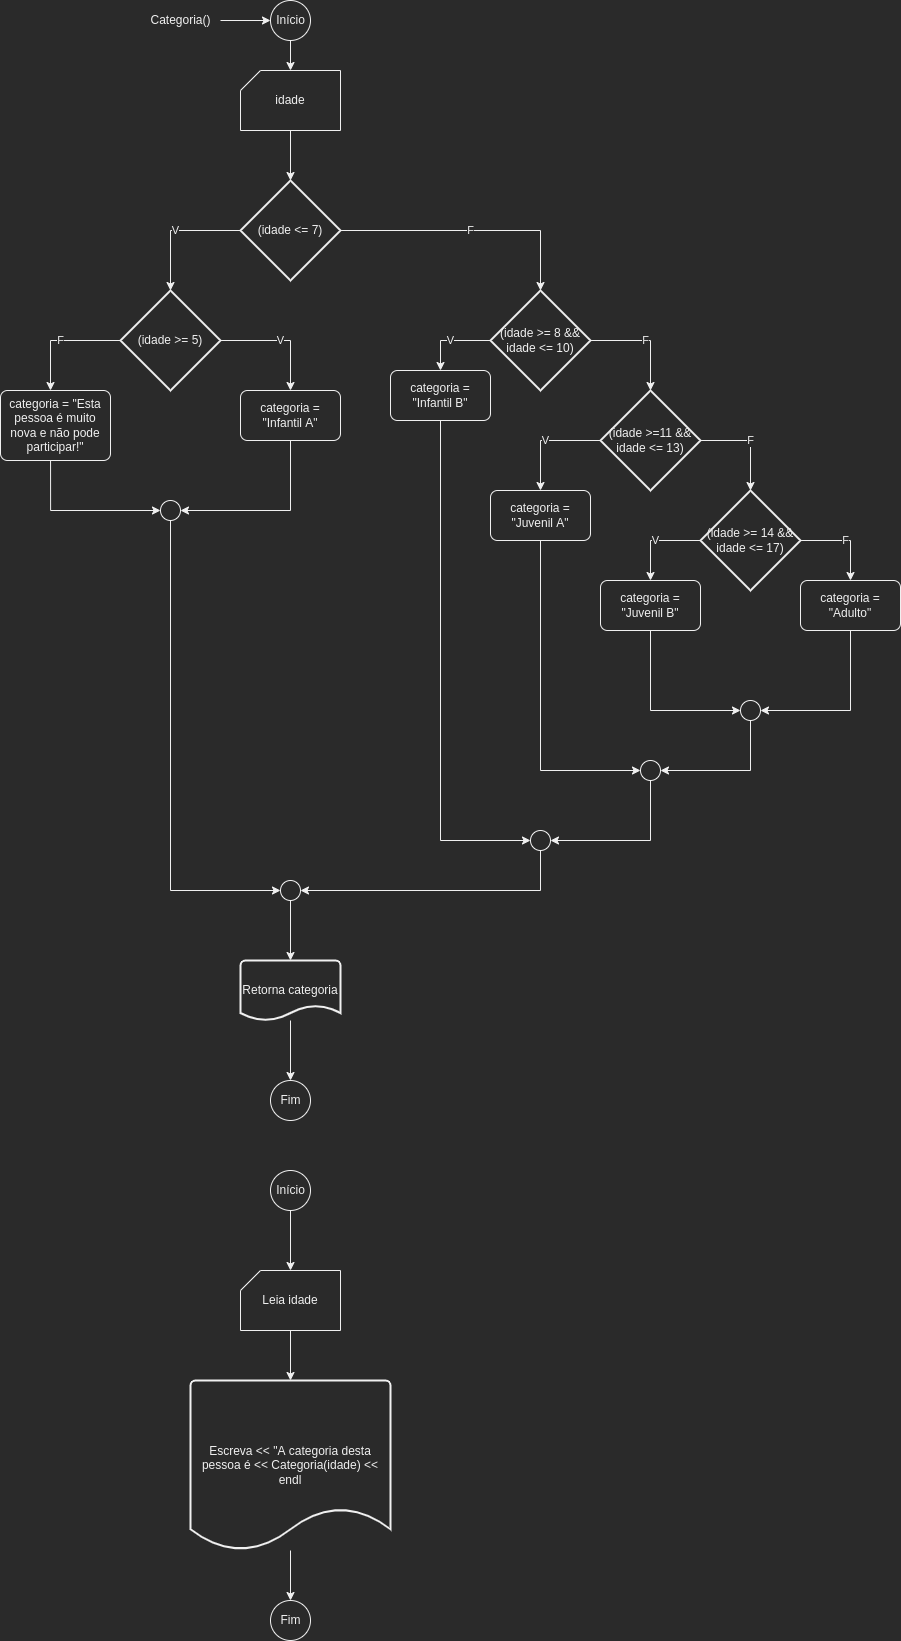

The diagram above was exported from draw.io. Its source (the exported page's mxGraphModel, read from the mxfile embedded in the PNG):
<mxGraphModel dx="1412" dy="863" grid="1" gridSize="10" guides="1" tooltips="1" connect="1" arrows="1" fold="1" page="1" pageScale="1" pageWidth="827" pageHeight="1169" math="0" shadow="0">
  <root>
    <mxCell id="0" />
    <mxCell id="1" parent="0" />
    <mxCell id="eZUKkIsBPrtibgIEEAxO-5" value="" style="edgeStyle=orthogonalEdgeStyle;rounded=0;orthogonalLoop=1;jettySize=auto;html=1;" parent="1" source="eZUKkIsBPrtibgIEEAxO-1" target="eZUKkIsBPrtibgIEEAxO-4" edge="1">
      <mxGeometry relative="1" as="geometry" />
    </mxCell>
    <mxCell id="eZUKkIsBPrtibgIEEAxO-1" value="Início" style="verticalLabelPosition=middle;verticalAlign=middle;html=1;shape=mxgraph.flowchart.on-page_reference;labelPosition=center;align=center;" parent="1" vertex="1">
      <mxGeometry x="380" y="10" width="40" height="40" as="geometry" />
    </mxCell>
    <mxCell id="eZUKkIsBPrtibgIEEAxO-3" value="" style="edgeStyle=orthogonalEdgeStyle;rounded=0;orthogonalLoop=1;jettySize=auto;html=1;" parent="1" source="eZUKkIsBPrtibgIEEAxO-2" target="eZUKkIsBPrtibgIEEAxO-1" edge="1">
      <mxGeometry relative="1" as="geometry" />
    </mxCell>
    <mxCell id="eZUKkIsBPrtibgIEEAxO-2" value="Categoria()" style="text;html=1;align=center;verticalAlign=middle;resizable=0;points=[];autosize=1;strokeColor=none;fillColor=none;" parent="1" vertex="1">
      <mxGeometry x="250" y="20" width="80" height="20" as="geometry" />
    </mxCell>
    <mxCell id="eZUKkIsBPrtibgIEEAxO-7" value="" style="edgeStyle=orthogonalEdgeStyle;rounded=0;orthogonalLoop=1;jettySize=auto;html=1;" parent="1" source="eZUKkIsBPrtibgIEEAxO-4" target="eZUKkIsBPrtibgIEEAxO-6" edge="1">
      <mxGeometry relative="1" as="geometry" />
    </mxCell>
    <mxCell id="eZUKkIsBPrtibgIEEAxO-4" value="idade" style="verticalLabelPosition=middle;verticalAlign=middle;html=1;shape=card;whiteSpace=wrap;size=20;arcSize=12;labelPosition=center;align=center;" parent="1" vertex="1">
      <mxGeometry x="350" y="80" width="100" height="60" as="geometry" />
    </mxCell>
    <mxCell id="eZUKkIsBPrtibgIEEAxO-9" value="V" style="edgeStyle=orthogonalEdgeStyle;rounded=0;orthogonalLoop=1;jettySize=auto;html=1;entryX=0.5;entryY=0;entryDx=0;entryDy=0;entryPerimeter=0;" parent="1" source="eZUKkIsBPrtibgIEEAxO-6" target="eZUKkIsBPrtibgIEEAxO-8" edge="1">
      <mxGeometry relative="1" as="geometry" />
    </mxCell>
    <mxCell id="eZUKkIsBPrtibgIEEAxO-18" value="F" style="edgeStyle=orthogonalEdgeStyle;rounded=0;orthogonalLoop=1;jettySize=auto;html=1;entryX=0.5;entryY=0;entryDx=0;entryDy=0;entryPerimeter=0;" parent="1" source="eZUKkIsBPrtibgIEEAxO-6" target="eZUKkIsBPrtibgIEEAxO-17" edge="1">
      <mxGeometry relative="1" as="geometry" />
    </mxCell>
    <mxCell id="eZUKkIsBPrtibgIEEAxO-6" value="(idade &amp;lt;= 7)" style="strokeWidth=2;html=1;shape=mxgraph.flowchart.decision;whiteSpace=wrap;" parent="1" vertex="1">
      <mxGeometry x="350" y="190" width="100" height="100" as="geometry" />
    </mxCell>
    <mxCell id="eZUKkIsBPrtibgIEEAxO-11" value="V" style="edgeStyle=orthogonalEdgeStyle;rounded=0;orthogonalLoop=1;jettySize=auto;html=1;entryX=0.5;entryY=0;entryDx=0;entryDy=0;" parent="1" source="eZUKkIsBPrtibgIEEAxO-8" target="_1LxbqsHd5Jw-LwgzeVS-1" edge="1">
      <mxGeometry relative="1" as="geometry">
        <mxPoint x="400" y="380" as="targetPoint" />
      </mxGeometry>
    </mxCell>
    <mxCell id="eZUKkIsBPrtibgIEEAxO-13" value="F" style="edgeStyle=orthogonalEdgeStyle;rounded=0;orthogonalLoop=1;jettySize=auto;html=1;entryX=0.5;entryY=0;entryDx=0;entryDy=0;entryPerimeter=0;" parent="1" source="eZUKkIsBPrtibgIEEAxO-8" edge="1">
      <mxGeometry relative="1" as="geometry">
        <Array as="points">
          <mxPoint x="160" y="350" />
        </Array>
        <mxPoint x="160" y="400" as="targetPoint" />
      </mxGeometry>
    </mxCell>
    <mxCell id="eZUKkIsBPrtibgIEEAxO-8" value="(idade &amp;gt;= 5)" style="strokeWidth=2;html=1;shape=mxgraph.flowchart.decision;whiteSpace=wrap;" parent="1" vertex="1">
      <mxGeometry x="230" y="300" width="100" height="100" as="geometry" />
    </mxCell>
    <mxCell id="eZUKkIsBPrtibgIEEAxO-16" style="edgeStyle=orthogonalEdgeStyle;rounded=0;orthogonalLoop=1;jettySize=auto;html=1;entryX=1;entryY=0.5;entryDx=0;entryDy=0;entryPerimeter=0;" parent="1" target="eZUKkIsBPrtibgIEEAxO-14" edge="1">
      <mxGeometry relative="1" as="geometry">
        <Array as="points">
          <mxPoint x="400" y="520" />
        </Array>
        <mxPoint x="400" y="440" as="sourcePoint" />
      </mxGeometry>
    </mxCell>
    <mxCell id="eZUKkIsBPrtibgIEEAxO-15" style="edgeStyle=orthogonalEdgeStyle;rounded=0;orthogonalLoop=1;jettySize=auto;html=1;entryX=0;entryY=0.5;entryDx=0;entryDy=0;entryPerimeter=0;exitX=0.455;exitY=1;exitDx=0;exitDy=0;exitPerimeter=0;" parent="1" source="_1LxbqsHd5Jw-LwgzeVS-2" target="eZUKkIsBPrtibgIEEAxO-14" edge="1">
      <mxGeometry relative="1" as="geometry">
        <Array as="points">
          <mxPoint x="160" y="520" />
        </Array>
        <mxPoint x="160" y="480" as="sourcePoint" />
      </mxGeometry>
    </mxCell>
    <mxCell id="eZUKkIsBPrtibgIEEAxO-46" style="edgeStyle=orthogonalEdgeStyle;rounded=0;orthogonalLoop=1;jettySize=auto;html=1;entryX=0;entryY=0.5;entryDx=0;entryDy=0;entryPerimeter=0;" parent="1" source="eZUKkIsBPrtibgIEEAxO-14" target="eZUKkIsBPrtibgIEEAxO-44" edge="1">
      <mxGeometry relative="1" as="geometry">
        <Array as="points">
          <mxPoint x="280" y="900" />
        </Array>
      </mxGeometry>
    </mxCell>
    <mxCell id="eZUKkIsBPrtibgIEEAxO-14" value="" style="verticalLabelPosition=bottom;verticalAlign=top;html=1;shape=mxgraph.flowchart.on-page_reference;" parent="1" vertex="1">
      <mxGeometry x="270" y="510" width="20" height="20" as="geometry" />
    </mxCell>
    <mxCell id="eZUKkIsBPrtibgIEEAxO-23" value="V" style="edgeStyle=orthogonalEdgeStyle;rounded=0;orthogonalLoop=1;jettySize=auto;html=1;entryX=0.5;entryY=0;entryDx=0;entryDy=0;entryPerimeter=0;" parent="1" source="eZUKkIsBPrtibgIEEAxO-17" edge="1">
      <mxGeometry relative="1" as="geometry">
        <Array as="points">
          <mxPoint x="550" y="350" />
        </Array>
        <mxPoint x="550" y="380" as="targetPoint" />
      </mxGeometry>
    </mxCell>
    <mxCell id="eZUKkIsBPrtibgIEEAxO-25" value="F" style="edgeStyle=orthogonalEdgeStyle;rounded=0;orthogonalLoop=1;jettySize=auto;html=1;entryX=0.5;entryY=0;entryDx=0;entryDy=0;entryPerimeter=0;" parent="1" source="eZUKkIsBPrtibgIEEAxO-17" target="eZUKkIsBPrtibgIEEAxO-24" edge="1">
      <mxGeometry relative="1" as="geometry" />
    </mxCell>
    <mxCell id="eZUKkIsBPrtibgIEEAxO-17" value="(idade &amp;gt;= 8 &amp;amp;&amp;amp; idade &amp;lt;= 10)" style="strokeWidth=2;html=1;shape=mxgraph.flowchart.decision;whiteSpace=wrap;" parent="1" vertex="1">
      <mxGeometry x="600" y="300" width="100" height="100" as="geometry" />
    </mxCell>
    <mxCell id="eZUKkIsBPrtibgIEEAxO-43" style="edgeStyle=orthogonalEdgeStyle;rounded=0;orthogonalLoop=1;jettySize=auto;html=1;entryX=0;entryY=0.5;entryDx=0;entryDy=0;entryPerimeter=0;exitX=0.5;exitY=1;exitDx=0;exitDy=0;" parent="1" source="_1LxbqsHd5Jw-LwgzeVS-3" target="eZUKkIsBPrtibgIEEAxO-41" edge="1">
      <mxGeometry relative="1" as="geometry">
        <Array as="points">
          <mxPoint x="550" y="850" />
        </Array>
        <mxPoint x="550" y="440" as="sourcePoint" />
      </mxGeometry>
    </mxCell>
    <mxCell id="eZUKkIsBPrtibgIEEAxO-29" value="F" style="edgeStyle=orthogonalEdgeStyle;rounded=0;orthogonalLoop=1;jettySize=auto;html=1;entryX=0.5;entryY=0;entryDx=0;entryDy=0;entryPerimeter=0;" parent="1" source="eZUKkIsBPrtibgIEEAxO-24" target="eZUKkIsBPrtibgIEEAxO-27" edge="1">
      <mxGeometry relative="1" as="geometry">
        <Array as="points">
          <mxPoint x="860" y="450" />
        </Array>
      </mxGeometry>
    </mxCell>
    <mxCell id="eZUKkIsBPrtibgIEEAxO-30" value="V" style="edgeStyle=orthogonalEdgeStyle;rounded=0;orthogonalLoop=1;jettySize=auto;html=1;entryX=0.5;entryY=0;entryDx=0;entryDy=0;" parent="1" source="eZUKkIsBPrtibgIEEAxO-24" target="_1LxbqsHd5Jw-LwgzeVS-4" edge="1">
      <mxGeometry relative="1" as="geometry">
        <mxPoint x="650" y="490" as="targetPoint" />
      </mxGeometry>
    </mxCell>
    <mxCell id="eZUKkIsBPrtibgIEEAxO-24" value="(idade &amp;gt;=11 &amp;amp;&amp;amp; idade &amp;lt;= 13)" style="strokeWidth=2;html=1;shape=mxgraph.flowchart.decision;whiteSpace=wrap;" parent="1" vertex="1">
      <mxGeometry x="710" y="400" width="100" height="100" as="geometry" />
    </mxCell>
    <mxCell id="eZUKkIsBPrtibgIEEAxO-40" style="edgeStyle=orthogonalEdgeStyle;rounded=0;orthogonalLoop=1;jettySize=auto;html=1;entryX=0;entryY=0.5;entryDx=0;entryDy=0;entryPerimeter=0;" parent="1" target="eZUKkIsBPrtibgIEEAxO-38" edge="1">
      <mxGeometry relative="1" as="geometry">
        <Array as="points">
          <mxPoint x="650" y="780" />
        </Array>
        <mxPoint x="650" y="550" as="sourcePoint" />
      </mxGeometry>
    </mxCell>
    <mxCell id="eZUKkIsBPrtibgIEEAxO-31" value="V" style="edgeStyle=orthogonalEdgeStyle;rounded=0;orthogonalLoop=1;jettySize=auto;html=1;entryX=0.5;entryY=0;entryDx=0;entryDy=0;entryPerimeter=0;" parent="1" source="eZUKkIsBPrtibgIEEAxO-27" edge="1">
      <mxGeometry relative="1" as="geometry">
        <Array as="points">
          <mxPoint x="760" y="550" />
        </Array>
        <mxPoint x="760" y="590" as="targetPoint" />
      </mxGeometry>
    </mxCell>
    <mxCell id="eZUKkIsBPrtibgIEEAxO-33" value="F" style="edgeStyle=orthogonalEdgeStyle;rounded=0;orthogonalLoop=1;jettySize=auto;html=1;entryX=0.5;entryY=0;entryDx=0;entryDy=0;entryPerimeter=0;" parent="1" source="eZUKkIsBPrtibgIEEAxO-27" edge="1">
      <mxGeometry relative="1" as="geometry">
        <Array as="points">
          <mxPoint x="960" y="550" />
        </Array>
        <mxPoint x="960" y="590" as="targetPoint" />
      </mxGeometry>
    </mxCell>
    <mxCell id="eZUKkIsBPrtibgIEEAxO-27" value="(idade &amp;gt;= 14 &amp;amp;&amp;amp; idade &amp;lt;= 17)" style="strokeWidth=2;html=1;shape=mxgraph.flowchart.decision;whiteSpace=wrap;" parent="1" vertex="1">
      <mxGeometry x="810" y="500" width="100" height="100" as="geometry" />
    </mxCell>
    <mxCell id="eZUKkIsBPrtibgIEEAxO-36" style="edgeStyle=orthogonalEdgeStyle;rounded=0;orthogonalLoop=1;jettySize=auto;html=1;entryX=0;entryY=0.5;entryDx=0;entryDy=0;entryPerimeter=0;exitX=0.5;exitY=1;exitDx=0;exitDy=0;" parent="1" source="_1LxbqsHd5Jw-LwgzeVS-5" target="eZUKkIsBPrtibgIEEAxO-35" edge="1">
      <mxGeometry relative="1" as="geometry">
        <Array as="points">
          <mxPoint x="760" y="720" />
        </Array>
        <mxPoint x="760" y="650" as="sourcePoint" />
      </mxGeometry>
    </mxCell>
    <mxCell id="eZUKkIsBPrtibgIEEAxO-37" style="edgeStyle=orthogonalEdgeStyle;rounded=0;orthogonalLoop=1;jettySize=auto;html=1;entryX=1;entryY=0.5;entryDx=0;entryDy=0;entryPerimeter=0;exitX=0.5;exitY=1;exitDx=0;exitDy=0;" parent="1" source="_1LxbqsHd5Jw-LwgzeVS-6" target="eZUKkIsBPrtibgIEEAxO-35" edge="1">
      <mxGeometry relative="1" as="geometry">
        <Array as="points">
          <mxPoint x="960" y="720" />
        </Array>
        <mxPoint x="960" y="650" as="sourcePoint" />
      </mxGeometry>
    </mxCell>
    <mxCell id="eZUKkIsBPrtibgIEEAxO-39" style="edgeStyle=orthogonalEdgeStyle;rounded=0;orthogonalLoop=1;jettySize=auto;html=1;entryX=1;entryY=0.5;entryDx=0;entryDy=0;entryPerimeter=0;" parent="1" source="eZUKkIsBPrtibgIEEAxO-35" target="eZUKkIsBPrtibgIEEAxO-38" edge="1">
      <mxGeometry relative="1" as="geometry">
        <Array as="points">
          <mxPoint x="860" y="780" />
        </Array>
      </mxGeometry>
    </mxCell>
    <mxCell id="eZUKkIsBPrtibgIEEAxO-35" value="" style="verticalLabelPosition=bottom;verticalAlign=top;html=1;shape=mxgraph.flowchart.on-page_reference;" parent="1" vertex="1">
      <mxGeometry x="850" y="710" width="20" height="20" as="geometry" />
    </mxCell>
    <mxCell id="eZUKkIsBPrtibgIEEAxO-42" style="edgeStyle=orthogonalEdgeStyle;rounded=0;orthogonalLoop=1;jettySize=auto;html=1;entryX=1;entryY=0.5;entryDx=0;entryDy=0;entryPerimeter=0;" parent="1" source="eZUKkIsBPrtibgIEEAxO-38" target="eZUKkIsBPrtibgIEEAxO-41" edge="1">
      <mxGeometry relative="1" as="geometry">
        <Array as="points">
          <mxPoint x="760" y="850" />
        </Array>
      </mxGeometry>
    </mxCell>
    <mxCell id="eZUKkIsBPrtibgIEEAxO-38" value="" style="verticalLabelPosition=bottom;verticalAlign=top;html=1;shape=mxgraph.flowchart.on-page_reference;" parent="1" vertex="1">
      <mxGeometry x="750" y="770" width="20" height="20" as="geometry" />
    </mxCell>
    <mxCell id="eZUKkIsBPrtibgIEEAxO-45" style="edgeStyle=orthogonalEdgeStyle;rounded=0;orthogonalLoop=1;jettySize=auto;html=1;entryX=1;entryY=0.5;entryDx=0;entryDy=0;entryPerimeter=0;" parent="1" source="eZUKkIsBPrtibgIEEAxO-41" target="eZUKkIsBPrtibgIEEAxO-44" edge="1">
      <mxGeometry relative="1" as="geometry">
        <Array as="points">
          <mxPoint x="650" y="900" />
        </Array>
      </mxGeometry>
    </mxCell>
    <mxCell id="eZUKkIsBPrtibgIEEAxO-41" value="" style="verticalLabelPosition=bottom;verticalAlign=top;html=1;shape=mxgraph.flowchart.on-page_reference;" parent="1" vertex="1">
      <mxGeometry x="640" y="840" width="20" height="20" as="geometry" />
    </mxCell>
    <mxCell id="_1LxbqsHd5Jw-LwgzeVS-8" value="" style="edgeStyle=orthogonalEdgeStyle;rounded=0;orthogonalLoop=1;jettySize=auto;html=1;" edge="1" parent="1" source="eZUKkIsBPrtibgIEEAxO-44" target="_1LxbqsHd5Jw-LwgzeVS-7">
      <mxGeometry relative="1" as="geometry" />
    </mxCell>
    <mxCell id="eZUKkIsBPrtibgIEEAxO-44" value="" style="verticalLabelPosition=bottom;verticalAlign=top;html=1;shape=mxgraph.flowchart.on-page_reference;" parent="1" vertex="1">
      <mxGeometry x="390" y="890" width="20" height="20" as="geometry" />
    </mxCell>
    <mxCell id="eZUKkIsBPrtibgIEEAxO-47" value="Fim" style="verticalLabelPosition=middle;verticalAlign=middle;html=1;shape=mxgraph.flowchart.on-page_reference;labelPosition=center;align=center;" parent="1" vertex="1">
      <mxGeometry x="380" y="1090" width="40" height="40" as="geometry" />
    </mxCell>
    <mxCell id="eZUKkIsBPrtibgIEEAxO-51" value="" style="edgeStyle=orthogonalEdgeStyle;rounded=0;orthogonalLoop=1;jettySize=auto;html=1;" parent="1" source="eZUKkIsBPrtibgIEEAxO-49" target="eZUKkIsBPrtibgIEEAxO-50" edge="1">
      <mxGeometry relative="1" as="geometry" />
    </mxCell>
    <mxCell id="eZUKkIsBPrtibgIEEAxO-49" value="Início" style="verticalLabelPosition=middle;verticalAlign=middle;html=1;shape=mxgraph.flowchart.on-page_reference;labelPosition=center;align=center;" parent="1" vertex="1">
      <mxGeometry x="380" y="1180" width="40" height="40" as="geometry" />
    </mxCell>
    <mxCell id="eZUKkIsBPrtibgIEEAxO-53" value="" style="edgeStyle=orthogonalEdgeStyle;rounded=0;orthogonalLoop=1;jettySize=auto;html=1;" parent="1" source="eZUKkIsBPrtibgIEEAxO-50" target="eZUKkIsBPrtibgIEEAxO-52" edge="1">
      <mxGeometry relative="1" as="geometry" />
    </mxCell>
    <mxCell id="eZUKkIsBPrtibgIEEAxO-50" value="Leia idade" style="verticalLabelPosition=middle;verticalAlign=middle;html=1;shape=card;whiteSpace=wrap;size=20;arcSize=12;labelPosition=center;align=center;" parent="1" vertex="1">
      <mxGeometry x="350" y="1280" width="100" height="60" as="geometry" />
    </mxCell>
    <mxCell id="eZUKkIsBPrtibgIEEAxO-55" value="" style="edgeStyle=orthogonalEdgeStyle;rounded=0;orthogonalLoop=1;jettySize=auto;html=1;" parent="1" source="eZUKkIsBPrtibgIEEAxO-52" target="eZUKkIsBPrtibgIEEAxO-54" edge="1">
      <mxGeometry relative="1" as="geometry" />
    </mxCell>
    <mxCell id="eZUKkIsBPrtibgIEEAxO-52" value="Escreva &amp;lt;&amp;lt; &quot;A categoria desta pessoa é &amp;lt;&amp;lt; Categoria(idade) &amp;lt;&amp;lt; endl" style="strokeWidth=2;html=1;shape=mxgraph.flowchart.document2;whiteSpace=wrap;size=0.25;" parent="1" vertex="1">
      <mxGeometry x="300" y="1390" width="200" height="170" as="geometry" />
    </mxCell>
    <mxCell id="eZUKkIsBPrtibgIEEAxO-54" value="Fim" style="verticalLabelPosition=middle;verticalAlign=middle;html=1;shape=mxgraph.flowchart.on-page_reference;labelPosition=center;align=center;" parent="1" vertex="1">
      <mxGeometry x="380" y="1610" width="40" height="40" as="geometry" />
    </mxCell>
    <mxCell id="_1LxbqsHd5Jw-LwgzeVS-1" value="&lt;span style=&quot;&quot;&gt;categoria = &quot;Infantil A&quot;&lt;/span&gt;" style="rounded=1;whiteSpace=wrap;html=1;absoluteArcSize=1;arcSize=14;strokeWidth=1;" vertex="1" parent="1">
      <mxGeometry x="350" y="400" width="100" height="50" as="geometry" />
    </mxCell>
    <mxCell id="_1LxbqsHd5Jw-LwgzeVS-2" value="categoria = &quot;Esta pessoa é muito nova e não pode participar!&quot;" style="rounded=1;whiteSpace=wrap;html=1;absoluteArcSize=1;arcSize=14;strokeWidth=1;" vertex="1" parent="1">
      <mxGeometry x="110" y="400" width="110" height="70" as="geometry" />
    </mxCell>
    <mxCell id="_1LxbqsHd5Jw-LwgzeVS-3" value="&lt;span style=&quot;&quot;&gt;categoria = &quot;Infantil B&quot;&lt;/span&gt;" style="rounded=1;whiteSpace=wrap;html=1;absoluteArcSize=1;arcSize=14;strokeWidth=1;" vertex="1" parent="1">
      <mxGeometry x="500" y="380" width="100" height="50" as="geometry" />
    </mxCell>
    <mxCell id="_1LxbqsHd5Jw-LwgzeVS-4" value="&lt;span style=&quot;&quot;&gt;categoria = &quot;Juvenil A&quot;&lt;/span&gt;" style="rounded=1;whiteSpace=wrap;html=1;absoluteArcSize=1;arcSize=14;strokeWidth=1;" vertex="1" parent="1">
      <mxGeometry x="600" y="500" width="100" height="50" as="geometry" />
    </mxCell>
    <mxCell id="_1LxbqsHd5Jw-LwgzeVS-5" value="&lt;span style=&quot;&quot;&gt;categoria = &quot;Juvenil B&quot;&lt;/span&gt;" style="rounded=1;whiteSpace=wrap;html=1;absoluteArcSize=1;arcSize=14;strokeWidth=1;" vertex="1" parent="1">
      <mxGeometry x="710" y="590" width="100" height="50" as="geometry" />
    </mxCell>
    <mxCell id="_1LxbqsHd5Jw-LwgzeVS-6" value="&lt;span style=&quot;&quot;&gt;categoria = &quot;Adulto&quot;&lt;/span&gt;" style="rounded=1;whiteSpace=wrap;html=1;absoluteArcSize=1;arcSize=14;strokeWidth=1;" vertex="1" parent="1">
      <mxGeometry x="910" y="590" width="100" height="50" as="geometry" />
    </mxCell>
    <mxCell id="_1LxbqsHd5Jw-LwgzeVS-9" value="" style="edgeStyle=orthogonalEdgeStyle;rounded=0;orthogonalLoop=1;jettySize=auto;html=1;" edge="1" parent="1" source="_1LxbqsHd5Jw-LwgzeVS-7" target="eZUKkIsBPrtibgIEEAxO-47">
      <mxGeometry relative="1" as="geometry" />
    </mxCell>
    <mxCell id="_1LxbqsHd5Jw-LwgzeVS-7" value="Retorna categoria" style="strokeWidth=2;html=1;shape=mxgraph.flowchart.document2;whiteSpace=wrap;size=0.25;" vertex="1" parent="1">
      <mxGeometry x="350" y="970" width="100" height="60" as="geometry" />
    </mxCell>
  </root>
</mxGraphModel>